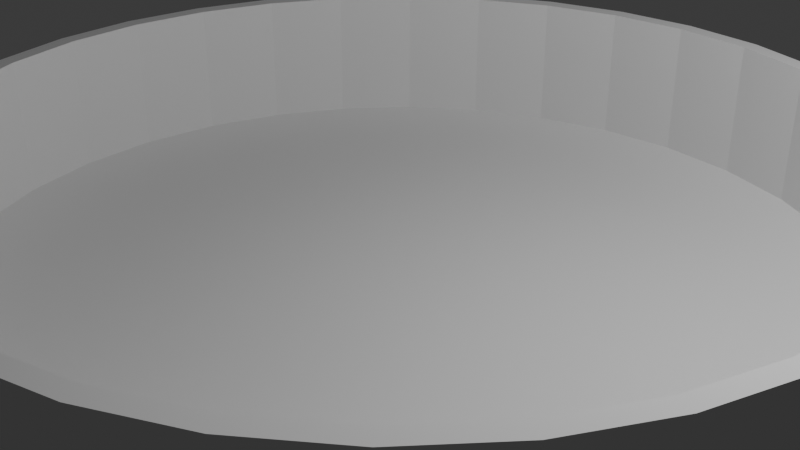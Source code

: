 # Source: Bowl.blend  (saved by Blender 4.4.30; exported with 4.5.12 LTS)
import bpy
from mathutils import Matrix  # noqa: F401  (used for matrix-valued properties, if any)

bpy.ops.wm.read_factory_settings(use_empty=True)
scene = bpy.context.scene
scene.name = 'Scene'

# ---- collections
col_collection = bpy.data.collections.new('Collection'); scene.collection.children.link(col_collection)

# ---- world
world_world = bpy.data.worlds.new('World'); scene.world = world_world
world_world.use_nodes = True; world_world.node_tree.nodes.clear()
_N = world_world.node_tree.nodes; _L = world_world.node_tree.links
n0 = _N.new('ShaderNodeOutputWorld'); n0.name = 'World Output'; n0.location = (300, 300)
n1 = _N.new('ShaderNodeBackground'); n1.name = 'Background'; n1.location = (10, 300)
n1.inputs[0].default_value = (0.05088, 0.05088, 0.05088, 1.0)
_L.new(n1.outputs[0], n0.inputs[0])
n0.is_active_output = True
world_world.color = (0.05088, 0.05088, 0.05088)
world_world.sun_shadow_jitter_overblur = 0.0

# ---- cameras
cam_camera = bpy.data.cameras.new('Camera')
cam_camera.clip_end = 100.0
cam_camera.ortho_scale = 7.314

# ---- lights
light_light = bpy.data.lights.new('Light', 'POINT')
light_light.energy = 1000.0
light_light.shadow_soft_size = 0.1

# ---- meshes
me_cylinder = bpy.data.meshes.new('Cylinder')
me_cylinder.from_pydata([(0.0, 1.0, -1.0), (0.0, 0.959, 1.0), (0.1951, 0.9808, -1.0), (0.1871, 0.9406, 1.0), (0.3827, 0.9239, -1.0), (0.367, 0.886, 1.0), (0.5556, 0.8315, -1.0), (0.5328, 0.7974, 1.0), (0.7071, 0.7071, -1.0), (0.6781, 0.6781, 1.0), (0.8315, 0.5556, -1.0), (0.7974, 0.5328, 1.0), (0.9239, 0.3827, -1.0), (0.886, 0.367, 1.0), (0.9808, 0.1951, -1.0), (0.9406, 0.1871, 1.0), (1.0, 0.0, -1.0), (0.959, 0.0, 1.0), (0.9808, -0.1951, -1.0), (0.9406, -0.1871, 1.0), (0.9239, -0.3827, -1.0), (0.886, -0.367, 1.0), (0.8315, -0.5556, -1.0), (0.7974, -0.5328, 1.0), (0.7071, -0.7071, -1.0), (0.6781, -0.6781, 1.0), (0.5556, -0.8315, -1.0), (0.5328, -0.7974, 1.0), (0.3827, -0.9239, -1.0), (0.367, -0.886, 1.0), (0.1951, -0.9808, -1.0), (0.1871, -0.9406, 1.0), (0.0, -1.0, -1.0), (0.0, -0.959, 1.0), (-0.1951, -0.9808, -1.0), (-0.1871, -0.9406, 1.0), (-0.3827, -0.9239, -1.0), (-0.367, -0.886, 1.0), (-0.5556, -0.8315, -1.0), (-0.5328, -0.7974, 1.0), (-0.7071, -0.7071, -1.0), (-0.6781, -0.6781, 1.0), (-0.8315, -0.5556, -1.0), (-0.7974, -0.5328, 1.0), (-0.9239, -0.3827, -1.0), (-0.886, -0.367, 1.0), (-0.9808, -0.1951, -1.0), (-0.9406, -0.1871, 1.0), (-1.0, 0.0, -1.0), (-0.959, 0.0, 1.0), (-0.9808, 0.1951, -1.0), (-0.9406, 0.1871, 1.0), (-0.9239, 0.3827, -1.0), (-0.886, 0.367, 1.0), (-0.8315, 0.5556, -1.0), (-0.7974, 0.5328, 1.0), (-0.7071, 0.7071, -1.0), (-0.6781, 0.6781, 1.0), (-0.5556, 0.8315, -1.0), (-0.5328, 0.7974, 1.0), (-0.3827, 0.9239, -1.0), (-0.367, 0.886, 1.0), (-0.1951, 0.9808, -1.0), (-0.1871, 0.9406, 1.0), (0.1951, 0.9808, 1.0), (0.0, 1.0, 1.0), (0.3827, 0.9239, 1.0), (0.5556, 0.8315, 1.0), (0.7071, 0.7071, 1.0), (0.8315, 0.5556, 1.0), (0.9239, 0.3827, 1.0), (0.9808, 0.1951, 1.0), (1.0, 0.0, 1.0), (0.9808, -0.1951, 1.0), (0.9239, -0.3827, 1.0), (0.8315, -0.5556, 1.0), (0.7071, -0.7071, 1.0), (0.5556, -0.8315, 1.0), (0.3827, -0.9239, 1.0), (0.1951, -0.9808, 1.0), (0.0, -1.0, 1.0), (-0.1951, -0.9808, 1.0), (-0.3827, -0.9239, 1.0), (-0.5556, -0.8315, 1.0), (-0.7071, -0.7071, 1.0), (-0.8315, -0.5556, 1.0), (-0.9239, -0.3827, 1.0), (-0.9808, -0.1951, 1.0), (-1.0, 0.0, 1.0), (-0.9808, 0.1951, 1.0), (-0.9239, 0.3827, 1.0), (-0.8315, 0.5556, 1.0), (-0.7071, 0.7071, 1.0), (-0.5556, 0.8315, 1.0), (-0.3827, 0.9239, 1.0), (-0.1951, 0.9808, 1.0), (0.1871, 0.9406, -0.5829), (-1.315e-09, 0.959, -0.5829), (0.367, 0.886, -0.5829), (0.5328, 0.7974, -0.5829), (0.6781, 0.6781, -0.5829), (0.7974, 0.5328, -0.5829), (0.886, 0.367, -0.5829), (0.9406, 0.1871, -0.5829), (0.959, 0.0, -0.5829), (0.9406, -0.1871, -0.5829), (0.886, -0.367, -0.5829), (0.7974, -0.5328, -0.5829), (0.6781, -0.6781, -0.5829), (0.5328, -0.7974, -0.5829), (0.367, -0.886, -0.5829), (0.1871, -0.9406, -0.5829), (-1.315e-09, -0.959, -0.5829), (-0.1871, -0.9406, -0.5829), (-0.367, -0.886, -0.5829), (-0.5328, -0.7974, -0.5829), (-0.6781, -0.6781, -0.5829), (-0.7974, -0.5328, -0.5829), (-0.886, -0.367, -0.5829), (-0.9406, -0.1871, -0.5829), (-0.959, 0.0, -0.5829), (-0.9406, 0.1871, -0.5829), (-0.886, 0.367, -0.5829), (-0.7974, 0.5328, -0.5829), (-0.6781, 0.6781, -0.5829), (-0.5328, 0.7974, -0.5829), (-0.367, 0.886, -0.5829), (-0.1871, 0.9406, -0.5829)], [], [(0, 65, 64, 2), (2, 64, 66, 4), (4, 66, 67, 6), (6, 67, 68, 8), (8, 68, 69, 10), (10, 69, 70, 12), (12, 70, 71, 14), (14, 71, 72, 16), (16, 72, 73, 18), (18, 73, 74, 20), (20, 74, 75, 22), (22, 75, 76, 24), (24, 76, 77, 26), (26, 77, 78, 28), (28, 78, 79, 30), (30, 79, 80, 32), (32, 80, 81, 34), (34, 81, 82, 36), (36, 82, 83, 38), (38, 83, 84, 40), (40, 84, 85, 42), (42, 85, 86, 44), (44, 86, 87, 46), (46, 87, 88, 48), (48, 88, 89, 50), (50, 89, 90, 52), (52, 90, 91, 54), (54, 91, 92, 56), (56, 92, 93, 58), (58, 93, 94, 60), (39, 37, 114, 115), (60, 94, 95, 62), (62, 95, 65, 0), (0, 2, 4, 6, 8, 10, 12, 14, 16, 18, 20, 22, 24, 26, 28, 30, 32, 34, 36, 38, 40, 42, 44, 46, 48, 50, 52, 54, 56, 58, 60, 62), (1, 3, 64, 65), (3, 5, 66, 64), (5, 7, 67, 66), (7, 9, 68, 67), (9, 11, 69, 68), (11, 13, 70, 69), (13, 15, 71, 70), (15, 17, 72, 71), (17, 19, 73, 72), (19, 21, 74, 73), (21, 23, 75, 74), (23, 25, 76, 75), (25, 27, 77, 76), (27, 29, 78, 77), (29, 31, 79, 78), (31, 33, 80, 79), (33, 35, 81, 80), (35, 37, 82, 81), (37, 39, 83, 82), (39, 41, 84, 83), (41, 43, 85, 84), (43, 45, 86, 85), (45, 47, 87, 86), (47, 49, 88, 87), (49, 51, 89, 88), (51, 53, 90, 89), (53, 55, 91, 90), (55, 57, 92, 91), (57, 59, 93, 92), (59, 61, 94, 93), (61, 63, 95, 94), (63, 1, 65, 95), (96, 97, 127, 126, 125, 124, 123, 122, 121, 120, 119, 118, 117, 116, 115, 114, 113, 112, 111, 110, 109, 108, 107, 106, 105, 104, 103, 102, 101, 100, 99, 98), (13, 11, 101, 102), (41, 39, 115, 116), (15, 13, 102, 103), (43, 41, 116, 117), (17, 15, 103, 104), (45, 43, 117, 118), (19, 17, 104, 105), (47, 45, 118, 119), (21, 19, 105, 106), (49, 47, 119, 120), (23, 21, 106, 107), (51, 49, 120, 121), (25, 23, 107, 108), (53, 51, 121, 122), (27, 25, 108, 109), (55, 53, 122, 123), (29, 27, 109, 110), (3, 1, 97, 96), (57, 55, 123, 124), (31, 29, 110, 111), (5, 3, 96, 98), (59, 57, 124, 125), (33, 31, 111, 112), (7, 5, 98, 99), (61, 59, 125, 126), (35, 33, 112, 113), (9, 7, 99, 100), (63, 61, 126, 127), (37, 35, 113, 114), (11, 9, 100, 101), (1, 63, 127, 97)])
_uv = me_cylinder.uv_layers.new(name='UVMap')
_uv.uv.foreach_set('vector', [1.0, 0.5, 1.0, 1.0, 0.9688, 1.0, 0.9688, 0.5, 0.9688, 0.5, 0.9688, 1.0, 0.9375, 1.0, 0.9375, 0.5, 0.9375, 0.5, 0.9375, 1.0, 0.9062, 1.0, 0.9062, 0.5, 0.9062, 0.5, 0.9062, 1.0, 0.875, 1.0, 0.875, 0.5, 0.875, 0.5, 0.875, 1.0, 0.8438, 1.0, 0.8438, 0.5, 0.8438, 0.5, 0.8438, 1.0, 0.8125, 1.0, 0.8125, 0.5, 0.8125, 0.5, 0.8125, 1.0, 0.7812, 1.0, 0.7812, 0.5, 0.7812, 0.5, 0.7812, 1.0, 0.75, 1.0, 0.75, 0.5, 0.75, 0.5, 0.75, 1.0, 0.7188, 1.0, 0.7188, 0.5, 0.7188, 0.5, 0.7188, 1.0, 0.6875, 1.0, 0.6875, 0.5, 0.6875, 0.5, 0.6875, 1.0, 0.6562, 1.0, 0.6562, 0.5, 0.6562, 0.5, 0.6562, 1.0, 0.625, 1.0, 0.625, 0.5, 0.625, 0.5, 0.625, 1.0, 0.5938, 1.0, 0.5938, 0.5, 0.5938, 0.5, 0.5938, 1.0, 0.5625, 1.0, 0.5625, 0.5, 0.5625, 0.5, 0.5625, 1.0, 0.5312, 1.0, 0.5312, 0.5, 0.5312, 0.5, 0.5312, 1.0, 0.5, 1.0, 0.5, 0.5, 0.5, 0.5, 0.5, 1.0, 0.4688, 1.0, 0.4688, 0.5, 0.4688, 0.5, 0.4688, 1.0, 0.4375, 1.0, 0.4375, 0.5, 0.4375, 0.5, 0.4375, 1.0, 0.4062, 1.0, 0.4062, 0.5, 0.4062, 0.5, 0.4062, 1.0, 0.375, 1.0, 0.375, 0.5, 0.375, 0.5, 0.375, 1.0, 0.3438, 1.0, 0.3438, 0.5, 0.3438, 0.5, 0.3438, 1.0, 0.3125, 1.0, 0.3125, 0.5, 0.3125, 0.5, 0.3125, 1.0, 0.2812, 1.0, 0.2812, 0.5, 0.2812, 0.5, 0.2812, 1.0, 0.25, 1.0, 0.25, 0.5, 0.25, 0.5, 0.25, 1.0, 0.2188, 1.0, 0.2188, 0.5, 0.2188, 0.5, 0.2188, 1.0, 0.1875, 1.0, 0.1875, 0.5, 0.1875, 0.5, 0.1875, 1.0, 0.1562, 1.0, 0.1562, 0.5, 0.1562, 0.5, 0.1562, 1.0, 0.125, 1.0, 0.125, 0.5, 0.125, 0.5, 0.125, 1.0, 0.09375, 1.0, 0.09375, 0.5, 0.09375, 0.5, 0.09375, 1.0, 0.0625, 1.0, 0.0625, 0.5, 0.1221, 0.05863, 0.1619, 0.03736, 0.1619, 0.03736, 0.1221, 0.05863, 0.0625, 0.5, 0.0625, 1.0, 0.03125, 1.0, 0.03125, 0.5, 0.03125, 0.5, 0.03125, 1.0, 0.0, 1.0, 0.0, 0.5, 0.75, 0.49, 0.7968, 0.4854, 0.8418, 0.4717, 0.8833, 0.4496, 0.9197, 0.4197, 0.9496, 0.3833, 0.9717, 0.3418, 0.9854, 0.2968, 0.99, 0.25, 0.9854, 0.2032, 0.9717, 0.1582, 0.9496, 0.1167, 0.9197, 0.08029, 0.8833, 0.05045, 0.8418, 0.02827, 0.7968, 0.01461, 0.75, 0.01, 0.7032, 0.01461, 0.6582, 0.02827, 0.6167, 0.05045, 0.5803, 0.08029, 0.5504, 0.1167, 0.5283, 0.1582, 0.5146, 0.2032, 0.51, 0.25, 0.5146, 0.2968, 0.5283, 0.3418, 0.5504, 0.3833, 0.5803, 0.4197, 0.6167, 0.4496, 0.6582, 0.4717, 0.7032, 0.4854, 0.25, 0.4802, 0.2949, 0.4757, 0.2968, 0.4854, 0.25, 0.49, 0.2949, 0.4757, 0.3381, 0.4626, 0.3418, 0.4717, 0.2968, 0.4854, 0.3381, 0.4626, 0.3779, 0.4414, 0.3833, 0.4496, 0.3418, 0.4717, 0.3779, 0.4414, 0.4127, 0.4127, 0.4197, 0.4197, 0.3833, 0.4496, 0.4127, 0.4127, 0.4414, 0.3779, 0.4496, 0.3833, 0.4197, 0.4197, 0.4414, 0.3779, 0.4626, 0.3381, 0.4717, 0.3418, 0.4496, 0.3833, 0.4626, 0.3381, 0.4757, 0.2949, 0.4854, 0.2968, 0.4717, 0.3418, 0.4757, 0.2949, 0.4802, 0.25, 0.49, 0.25, 0.4854, 0.2968, 0.4802, 0.25, 0.4757, 0.2051, 0.4854, 0.2032, 0.49, 0.25, 0.4757, 0.2051, 0.4626, 0.1619, 0.4717, 0.1582, 0.4854, 0.2032, 0.4626, 0.1619, 0.4414, 0.1221, 0.4496, 0.1167, 0.4717, 0.1582, 0.4414, 0.1221, 0.4127, 0.08725, 0.4197, 0.08029, 0.4496, 0.1167, 0.4127, 0.08725, 0.3779, 0.05863, 0.3833, 0.05045, 0.4197, 0.08029, 0.3779, 0.05863, 0.3381, 0.03736, 0.3418, 0.02827, 0.3833, 0.05045, 0.3381, 0.03736, 0.2949, 0.02427, 0.2968, 0.01461, 0.3418, 0.02827, 0.2949, 0.02427, 0.25, 0.01984, 0.25, 0.01, 0.2968, 0.01461, 0.25, 0.01984, 0.2051, 0.02427, 0.2032, 0.01461, 0.25, 0.01, 0.2051, 0.02427, 0.1619, 0.03736, 0.1582, 0.02827, 0.2032, 0.01461, 0.1619, 0.03736, 0.1221, 0.05863, 0.1167, 0.05045, 0.1582, 0.02827, 0.1221, 0.05863, 0.08725, 0.08725, 0.08029, 0.08029, 0.1167, 0.05045, 0.08725, 0.08725, 0.05863, 0.1221, 0.05045, 0.1167, 0.08029, 0.08029, 0.05863, 0.1221, 0.03736, 0.1619, 0.02827, 0.1582, 0.05045, 0.1167, 0.03736, 0.1619, 0.02427, 0.2051, 0.01461, 0.2032, 0.02827, 0.1582, 0.02427, 0.2051, 0.01984, 0.25, 0.01, 0.25, 0.01461, 0.2032, 0.01984, 0.25, 0.02427, 0.2949, 0.01461, 0.2968, 0.01, 0.25, 0.02427, 0.2949, 0.03736, 0.3381, 0.02827, 0.3418, 0.01461, 0.2968, 0.03736, 0.3381, 0.05863, 0.3779, 0.05045, 0.3833, 0.02827, 0.3418, 0.05863, 0.3779, 0.08725, 0.4127, 0.08029, 0.4197, 0.05045, 0.3833, 0.08725, 0.4127, 0.1221, 0.4414, 0.1167, 0.4496, 0.08029, 0.4197, 0.1221, 0.4414, 0.1619, 0.4626, 0.1582, 0.4717, 0.1167, 0.4496, 0.1619, 0.4626, 0.2051, 0.4757, 0.2032, 0.4854, 0.1582, 0.4717, 0.2051, 0.4757, 0.25, 0.4802, 0.25, 0.49, 0.2032, 0.4854, 0.2949, 0.4757, 0.25, 0.4802, 0.2051, 0.4757, 0.1619, 0.4626, 0.1221, 0.4414, 0.08725, 0.4127, 0.05863, 0.3779, 0.03736, 0.3381, 0.02427, 0.2949, 0.01984, 0.25, 0.02427, 0.2051, 0.03736, 0.1619, 0.05863, 0.1221, 0.08725, 0.08725, 0.1221, 0.05863, 0.1619, 0.03736, 0.2051, 0.02427, 0.25, 0.01984, 0.2949, 0.02427, 0.3381, 0.03736, 0.3779, 0.05863, 0.4127, 0.08725, 0.4414, 0.1221, 0.4626, 0.1619, 0.4757, 0.2051, 0.4802, 0.25, 0.4757, 0.2949, 0.4626, 0.3381, 0.4414, 0.3779, 0.4127, 0.4127, 0.3779, 0.4414, 0.3381, 0.4626, 0.4626, 0.3381, 0.4414, 0.3779, 0.4414, 0.3779, 0.4626, 0.3381, 0.08725, 0.08725, 0.1221, 0.05863, 0.1221, 0.05863, 0.08725, 0.08725, 0.4757, 0.2949, 0.4626, 0.3381, 0.4626, 0.3381, 0.4757, 0.2949, 0.05863, 0.1221, 0.08725, 0.08725, 0.08725, 0.08725, 0.05863, 0.1221, 0.4802, 0.25, 0.4757, 0.2949, 0.4757, 0.2949, 0.4802, 0.25, 0.03736, 0.1619, 0.05863, 0.1221, 0.05863, 0.1221, 0.03736, 0.1619, 0.4757, 0.2051, 0.4802, 0.25, 0.4802, 0.25, 0.4757, 0.2051, 0.02427, 0.2051, 0.03736, 0.1619, 0.03736, 0.1619, 0.02427, 0.2051, 0.4626, 0.1619, 0.4757, 0.2051, 0.4757, 0.2051, 0.4626, 0.1619, 0.01984, 0.25, 0.02427, 0.2051, 0.02427, 0.2051, 0.01984, 0.25, 0.4414, 0.1221, 0.4626, 0.1619, 0.4626, 0.1619, 0.4414, 0.1221, 0.02427, 0.2949, 0.01984, 0.25, 0.01984, 0.25, 0.02427, 0.2949, 0.4127, 0.08725, 0.4414, 0.1221, 0.4414, 0.1221, 0.4127, 0.08725, 0.03736, 0.3381, 0.02427, 0.2949, 0.02427, 0.2949, 0.03736, 0.3381, 0.3779, 0.05863, 0.4127, 0.08725, 0.4127, 0.08725, 0.3779, 0.05863, 0.05863, 0.3779, 0.03736, 0.3381, 0.03736, 0.3381, 0.05863, 0.3779, 0.3381, 0.03736, 0.3779, 0.05863, 0.3779, 0.05863, 0.3381, 0.03736, 0.2949, 0.4757, 0.25, 0.4802, 0.25, 0.4802, 0.2949, 0.4757, 0.08725, 0.4127, 0.05863, 0.3779, 0.05863, 0.3779, 0.08725, 0.4127, 0.2949, 0.02427, 0.3381, 0.03736, 0.3381, 0.03736, 0.2949, 0.02427, 0.3381, 0.4626, 0.2949, 0.4757, 0.2949, 0.4757, 0.3381, 0.4626, 0.1221, 0.4414, 0.08725, 0.4127, 0.08725, 0.4127, 0.1221, 0.4414, 0.25, 0.01984, 0.2949, 0.02427, 0.2949, 0.02427, 0.25, 0.01984, 0.3779, 0.4414, 0.3381, 0.4626, 0.3381, 0.4626, 0.3779, 0.4414, 0.1619, 0.4626, 0.1221, 0.4414, 0.1221, 0.4414, 0.1619, 0.4626, 0.2051, 0.02427, 0.25, 0.01984, 0.25, 0.01984, 0.2051, 0.02427, 0.4127, 0.4127, 0.3779, 0.4414, 0.3779, 0.4414, 0.4127, 0.4127, 0.2051, 0.4757, 0.1619, 0.4626, 0.1619, 0.4626, 0.2051, 0.4757, 0.1619, 0.03736, 0.2051, 0.02427, 0.2051, 0.02427, 0.1619, 0.03736, 0.4414, 0.3779, 0.4127, 0.4127, 0.4127, 0.4127, 0.4414, 0.3779, 0.25, 0.4802, 0.2051, 0.4757, 0.2051, 0.4757, 0.25, 0.4802])
me_cylinder.update()

# ---- objects
ob_light = bpy.data.objects.new('Light', light_light)
ob_camera = bpy.data.objects.new('Camera', cam_camera)
ob_cylinder = bpy.data.objects.new('Cylinder', me_cylinder)

# ---- transforms, parenting, visibility, modifiers, constraints
ob_light.location = (4.076, 1.005, 5.904)
ob_light.rotation_euler = (0.6503, 0.05522, 1.866)
ob_light.lock_rotations_4d = False
ob_light.empty_display_type = 'ARROWS'
ob_light.color = (0.0, 0.0, 0.0, 0.0)
ob_light.lineart.crease_threshold = 0.0
ob_camera.location = (7.359, -6.926, 4.958)
ob_camera.rotation_euler = (1.109, 0.0, 0.8149)
ob_camera.lock_rotations_4d = False
ob_camera.empty_display_type = 'ARROWS'
ob_camera.color = (0.0, 0.0, 0.0, 0.0)
ob_camera.display_type = 'WIRE'
ob_camera.lineart.crease_threshold = 0.0
ob_cylinder.location = (0.0, 0.0, 0.0)
ob_cylinder.scale = (5.0, 5.0, 1.0)

# ---- collection membership
col_collection.objects.link(ob_light)
col_collection.objects.link(ob_camera)
col_collection.objects.link(ob_cylinder)

# ---- scene / render settings (as saved in the file)
scene.camera = ob_camera
scene.frame_start = 1; scene.frame_end = 250; scene.frame_set(1)
scene.render.engine = 'BLENDER_EEVEE_NEXT'
bpy.context.view_layer.update()
